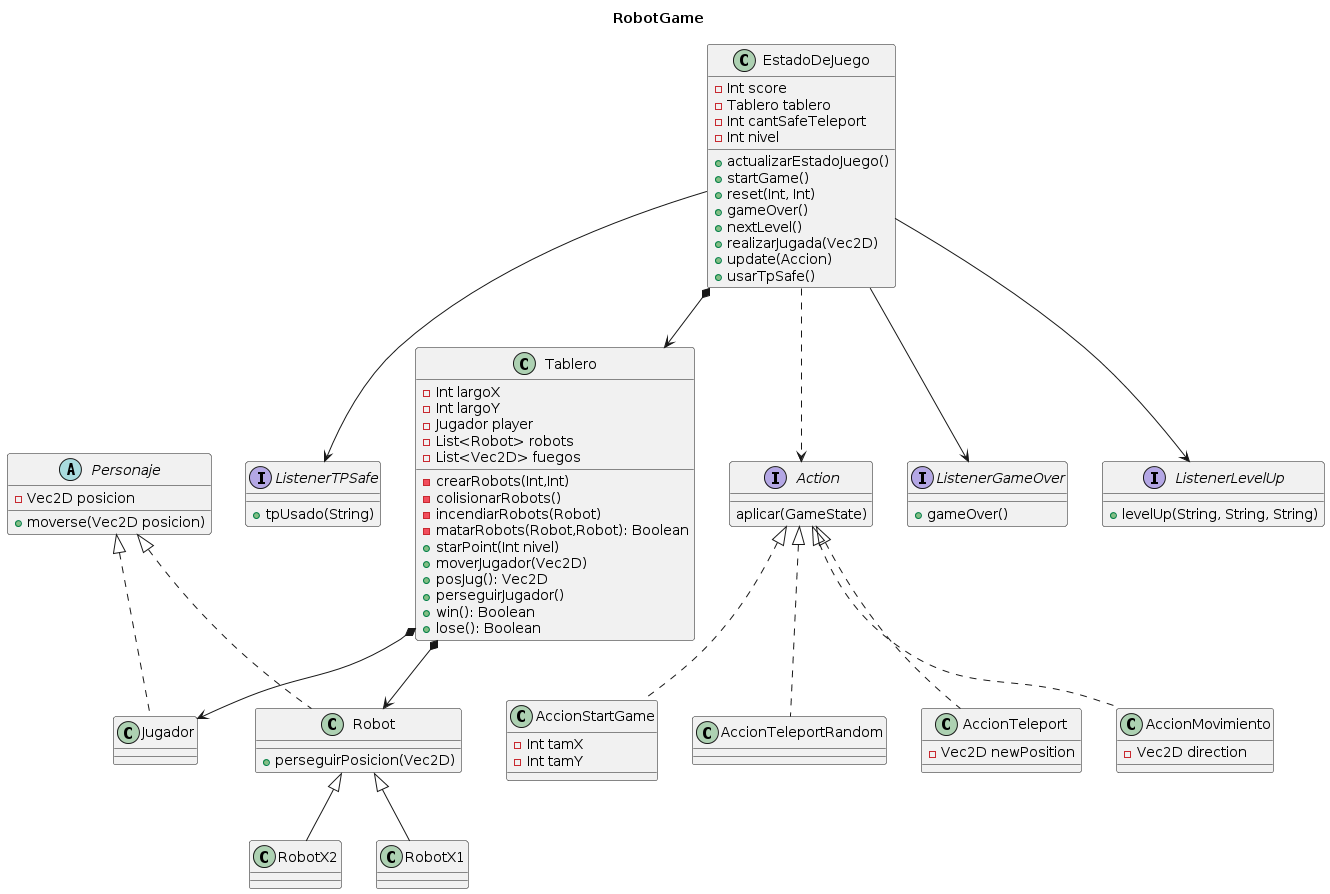

The diagram above was rendered by PlantUML. Its source (embedded in the PNG):
@startuml
title RobotGame


abstract Personaje{
- Vec2D posicion
+ moverse(Vec2D posicion)
}


class Jugador

class Robot{
+ perseguirPosicion(Vec2D)
}

Personaje <|.. Jugador
Personaje <|.. Robot


class RobotX2
class RobotX1

Robot <|-- RobotX1
Robot <|-- RobotX2


class Tablero{
- Int largoX
- Int largoY
- Jugador player
- List<Robot> robots
- List<Vec2D> fuegos

- crearRobots(Int,Int)
- colisionarRobots()
- incendiarRobots(Robot)
- matarRobots(Robot,Robot): Boolean
+ starPoint(Int nivel)
+ moverJugador(Vec2D)
+ posJug(): Vec2D
+ perseguirJugador()
+ win(): Boolean
+ lose(): Boolean

}

Tablero*-->Robot
Tablero*-->Jugador

EstadoDeJuego *--> Tablero

class EstadoDeJuego{
- Int score
- Tablero tablero
- Int cantSafeTeleport
- Int nivel
+ actualizarEstadoJuego()
+ startGame()
+ reset(Int, Int)
+ gameOver()
+ nextLevel()
+ realizarJugada(Vec2D)
+ update(Accion)
+ usarTpSafe()
}

EstadoDeJuego-->ListenerGameOver
EstadoDeJuego-->ListenerLevelUp
EstadoDeJuego-->ListenerTPSafe
EstadoDeJuego..>Action

interface ListenerGameOver{
+ gameOver()
}

interface ListenerLevelUp{
+ levelUp(String, String, String)
}

interface ListenerTPSafe{
+ tpUsado(String)
}

interface Action{
aplicar(GameState)
}


class AccionTeleport{
- Vec2D newPosition

}
class AccionMovimiento{
- Vec2D direction
}

class AccionStartGame{
- Int tamX
- Int tamY
}

class AccionTeleportRandom{
}

Action <|..AccionStartGame
Action<|.. AccionTeleportRandom
Action<|..AccionTeleport
Action<|..AccionMovimiento
@enduml